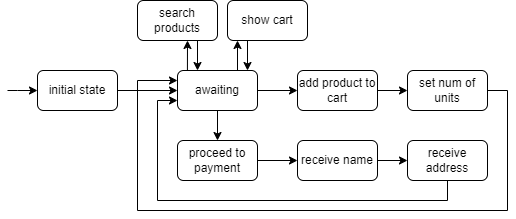

The diagram above was exported from draw.io. Its source (the exported page's mxGraphModel, read from the mxfile embedded in the PNG):
<mxGraphModel dx="1350" dy="317" grid="1" gridSize="10" guides="1" tooltips="1" connect="1" arrows="1" fold="1" page="1" pageScale="1" pageWidth="850" pageHeight="1100" math="0" shadow="0">
  <root>
    <mxCell id="0" />
    <mxCell id="1" parent="0" />
    <mxCell id="32cvO8x5g88k4cBwV7gO-10" style="edgeStyle=orthogonalEdgeStyle;rounded=0;orthogonalLoop=1;jettySize=auto;html=1;entryX=0.75;entryY=1;entryDx=0;entryDy=0;exitX=0.75;exitY=0;exitDx=0;exitDy=0;startArrow=classic;startFill=1;endArrow=none;endFill=0;" edge="1" parent="1">
      <mxGeometry relative="1" as="geometry">
        <mxPoint x="230" y="340" as="sourcePoint" />
        <mxPoint x="230" y="310" as="targetPoint" />
      </mxGeometry>
    </mxCell>
    <mxCell id="32cvO8x5g88k4cBwV7gO-13" style="edgeStyle=orthogonalEdgeStyle;rounded=0;orthogonalLoop=1;jettySize=auto;html=1;" edge="1" parent="1" source="32cvO8x5g88k4cBwV7gO-6" target="32cvO8x5g88k4cBwV7gO-12">
      <mxGeometry relative="1" as="geometry" />
    </mxCell>
    <mxCell id="32cvO8x5g88k4cBwV7gO-20" style="edgeStyle=orthogonalEdgeStyle;rounded=0;orthogonalLoop=1;jettySize=auto;html=1;entryX=0;entryY=0.5;entryDx=0;entryDy=0;" edge="1" parent="1" source="32cvO8x5g88k4cBwV7gO-6" target="32cvO8x5g88k4cBwV7gO-19">
      <mxGeometry relative="1" as="geometry" />
    </mxCell>
    <mxCell id="32cvO8x5g88k4cBwV7gO-6" value="awaiting" style="rounded=1;whiteSpace=wrap;html=1;" vertex="1" parent="1">
      <mxGeometry x="160" y="340" width="80" height="40" as="geometry" />
    </mxCell>
    <mxCell id="32cvO8x5g88k4cBwV7gO-11" style="edgeStyle=orthogonalEdgeStyle;rounded=0;orthogonalLoop=1;jettySize=auto;html=1;entryX=0.5;entryY=0;entryDx=0;entryDy=0;startArrow=classic;startFill=1;endArrow=none;endFill=0;" edge="1" parent="1" source="32cvO8x5g88k4cBwV7gO-8" target="32cvO8x5g88k4cBwV7gO-6">
      <mxGeometry relative="1" as="geometry">
        <Array as="points">
          <mxPoint x="220" y="340" />
        </Array>
      </mxGeometry>
    </mxCell>
    <mxCell id="32cvO8x5g88k4cBwV7gO-8" value="show cart" style="rounded=1;whiteSpace=wrap;html=1;" vertex="1" parent="1">
      <mxGeometry x="210" y="270" width="80" height="40" as="geometry" />
    </mxCell>
    <mxCell id="32cvO8x5g88k4cBwV7gO-15" style="edgeStyle=orthogonalEdgeStyle;rounded=0;orthogonalLoop=1;jettySize=auto;html=1;" edge="1" parent="1" source="32cvO8x5g88k4cBwV7gO-12" target="32cvO8x5g88k4cBwV7gO-14">
      <mxGeometry relative="1" as="geometry" />
    </mxCell>
    <mxCell id="32cvO8x5g88k4cBwV7gO-12" value="proceed to payment" style="rounded=1;whiteSpace=wrap;html=1;" vertex="1" parent="1">
      <mxGeometry x="160" y="410" width="80" height="40" as="geometry" />
    </mxCell>
    <mxCell id="32cvO8x5g88k4cBwV7gO-17" style="edgeStyle=orthogonalEdgeStyle;rounded=0;orthogonalLoop=1;jettySize=auto;html=1;" edge="1" parent="1" source="32cvO8x5g88k4cBwV7gO-14" target="32cvO8x5g88k4cBwV7gO-16">
      <mxGeometry relative="1" as="geometry" />
    </mxCell>
    <mxCell id="32cvO8x5g88k4cBwV7gO-14" value="receive name" style="rounded=1;whiteSpace=wrap;html=1;" vertex="1" parent="1">
      <mxGeometry x="280" y="410" width="80" height="40" as="geometry" />
    </mxCell>
    <mxCell id="32cvO8x5g88k4cBwV7gO-18" style="edgeStyle=orthogonalEdgeStyle;rounded=0;orthogonalLoop=1;jettySize=auto;html=1;entryX=0;entryY=0.75;entryDx=0;entryDy=0;" edge="1" parent="1" source="32cvO8x5g88k4cBwV7gO-16" target="32cvO8x5g88k4cBwV7gO-6">
      <mxGeometry relative="1" as="geometry">
        <Array as="points">
          <mxPoint x="430" y="470" />
          <mxPoint x="140" y="470" />
          <mxPoint x="140" y="370" />
        </Array>
      </mxGeometry>
    </mxCell>
    <mxCell id="32cvO8x5g88k4cBwV7gO-16" value="receive address" style="rounded=1;whiteSpace=wrap;html=1;" vertex="1" parent="1">
      <mxGeometry x="390" y="410" width="80" height="40" as="geometry" />
    </mxCell>
    <mxCell id="32cvO8x5g88k4cBwV7gO-22" style="edgeStyle=orthogonalEdgeStyle;rounded=0;orthogonalLoop=1;jettySize=auto;html=1;entryX=0;entryY=0.5;entryDx=0;entryDy=0;" edge="1" parent="1" source="32cvO8x5g88k4cBwV7gO-19" target="32cvO8x5g88k4cBwV7gO-21">
      <mxGeometry relative="1" as="geometry" />
    </mxCell>
    <mxCell id="32cvO8x5g88k4cBwV7gO-19" value="add product to cart" style="rounded=1;whiteSpace=wrap;html=1;" vertex="1" parent="1">
      <mxGeometry x="280" y="340" width="80" height="40" as="geometry" />
    </mxCell>
    <mxCell id="32cvO8x5g88k4cBwV7gO-23" style="edgeStyle=orthogonalEdgeStyle;rounded=0;orthogonalLoop=1;jettySize=auto;html=1;entryX=0;entryY=0.25;entryDx=0;entryDy=0;" edge="1" parent="1" source="32cvO8x5g88k4cBwV7gO-21" target="32cvO8x5g88k4cBwV7gO-6">
      <mxGeometry relative="1" as="geometry">
        <Array as="points">
          <mxPoint x="490" y="360" />
          <mxPoint x="490" y="480" />
          <mxPoint x="120" y="480" />
          <mxPoint x="120" y="350" />
        </Array>
      </mxGeometry>
    </mxCell>
    <mxCell id="32cvO8x5g88k4cBwV7gO-21" value="set num of units" style="rounded=1;whiteSpace=wrap;html=1;" vertex="1" parent="1">
      <mxGeometry x="390" y="340" width="80" height="40" as="geometry" />
    </mxCell>
    <mxCell id="32cvO8x5g88k4cBwV7gO-24" style="edgeStyle=orthogonalEdgeStyle;rounded=0;orthogonalLoop=1;jettySize=auto;html=1;entryX=0.75;entryY=1;entryDx=0;entryDy=0;exitX=0.75;exitY=0;exitDx=0;exitDy=0;startArrow=classic;startFill=1;endArrow=none;endFill=0;" edge="1" parent="1">
      <mxGeometry relative="1" as="geometry">
        <mxPoint x="180" y="340" as="sourcePoint" />
        <mxPoint x="180" y="310" as="targetPoint" />
      </mxGeometry>
    </mxCell>
    <mxCell id="32cvO8x5g88k4cBwV7gO-25" style="edgeStyle=orthogonalEdgeStyle;rounded=0;orthogonalLoop=1;jettySize=auto;html=1;entryX=0.124;entryY=-0.011;entryDx=0;entryDy=0;startArrow=classic;startFill=1;endArrow=none;endFill=0;entryPerimeter=0;exitX=0.625;exitY=1;exitDx=0;exitDy=0;exitPerimeter=0;" edge="1" parent="1" source="32cvO8x5g88k4cBwV7gO-26" target="32cvO8x5g88k4cBwV7gO-6">
      <mxGeometry relative="1" as="geometry">
        <mxPoint x="150" y="340" as="targetPoint" />
        <Array as="points" />
      </mxGeometry>
    </mxCell>
    <mxCell id="32cvO8x5g88k4cBwV7gO-26" value="search products" style="rounded=1;whiteSpace=wrap;html=1;" vertex="1" parent="1">
      <mxGeometry x="120" y="270" width="80" height="40" as="geometry" />
    </mxCell>
    <mxCell id="32cvO8x5g88k4cBwV7gO-28" style="edgeStyle=orthogonalEdgeStyle;rounded=0;orthogonalLoop=1;jettySize=auto;html=1;startArrow=classic;startFill=1;endArrow=none;endFill=0;" edge="1" parent="1" source="32cvO8x5g88k4cBwV7gO-27">
      <mxGeometry relative="1" as="geometry">
        <mxPoint x="-10" y="360" as="targetPoint" />
      </mxGeometry>
    </mxCell>
    <mxCell id="32cvO8x5g88k4cBwV7gO-29" style="edgeStyle=orthogonalEdgeStyle;rounded=0;orthogonalLoop=1;jettySize=auto;html=1;entryX=0;entryY=0.5;entryDx=0;entryDy=0;" edge="1" parent="1" source="32cvO8x5g88k4cBwV7gO-27" target="32cvO8x5g88k4cBwV7gO-6">
      <mxGeometry relative="1" as="geometry" />
    </mxCell>
    <mxCell id="32cvO8x5g88k4cBwV7gO-27" value="initial state" style="rounded=1;whiteSpace=wrap;html=1;" vertex="1" parent="1">
      <mxGeometry x="20" y="340" width="80" height="40" as="geometry" />
    </mxCell>
  </root>
</mxGraphModel>